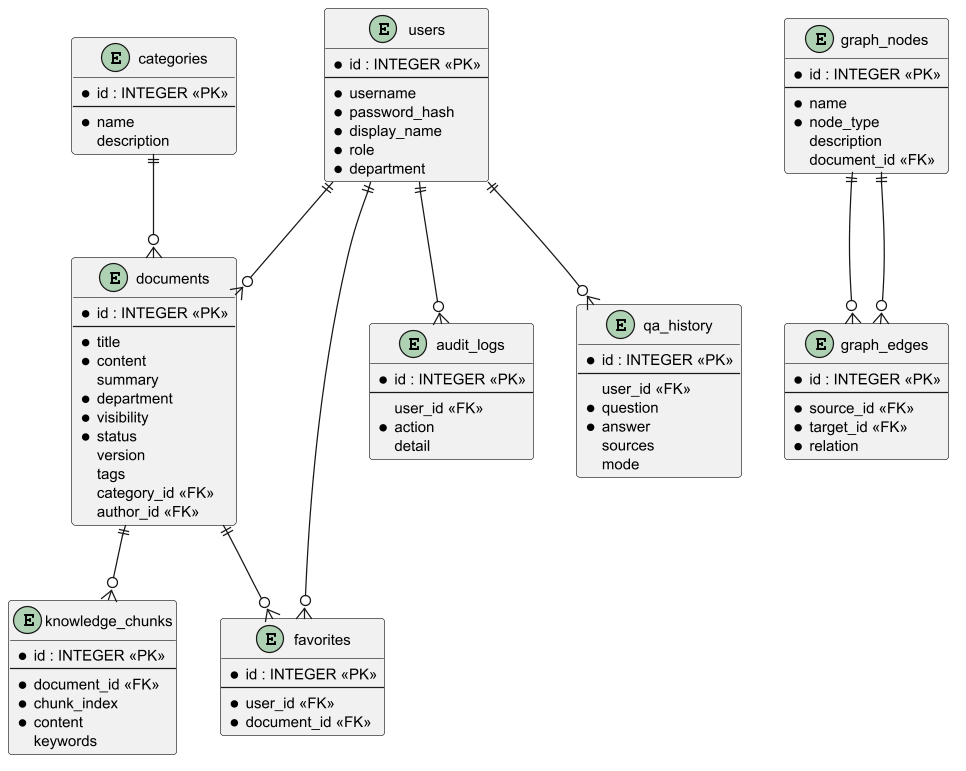

The diagram above was rendered by PlantUML. Its source (embedded in the PNG):
@startuml 07-ER图
skinparam defaultFontName "Noto Sans SC"
skinparam monospacedFontName "Noto Sans SC"
skinparam dpi 120
skinparam shadowing false
skinparam wrapWidth 260
skinparam maxMessageSize 220
skinparam titleFontSize 18
skinparam LegendFontSize 13
skinparam ClassFontSize 13
skinparam ClassAttributeFontSize 12
skinparam NoteFontSize 13
entity users {
  * id : INTEGER <<PK>>
  --
  * username
  * password_hash
  * display_name
  * role
  * department
}

entity categories {
  * id : INTEGER <<PK>>
  --
  * name
  description
}

entity documents {
  * id : INTEGER <<PK>>
  --
  * title
  * content
  summary
  * department
  * visibility
  * status
  version
  tags
  category_id <<FK>>
  author_id <<FK>>
}

entity knowledge_chunks {
  * id : INTEGER <<PK>>
  --
  * document_id <<FK>>
  * chunk_index
  * content
  keywords
}

entity graph_nodes {
  * id : INTEGER <<PK>>
  --
  * name
  * node_type
  description
  document_id <<FK>>
}

entity graph_edges {
  * id : INTEGER <<PK>>
  --
  * source_id <<FK>>
  * target_id <<FK>>
  * relation
}

entity favorites {
  * id : INTEGER <<PK>>
  --
  * user_id <<FK>>
  * document_id <<FK>>
}

entity audit_logs {
  * id : INTEGER <<PK>>
  --
  user_id <<FK>>
  * action
  detail
}

entity qa_history {
  * id : INTEGER <<PK>>
  --
  user_id <<FK>>
  * question
  * answer
  sources
  mode
}

users ||--o{ documents
categories ||--o{ documents
documents ||--o{ knowledge_chunks
documents ||--o{ favorites
users ||--o{ favorites
users ||--o{ audit_logs
users ||--o{ qa_history
graph_nodes ||--o{ graph_edges
graph_nodes ||--o{ graph_edges
@enduml